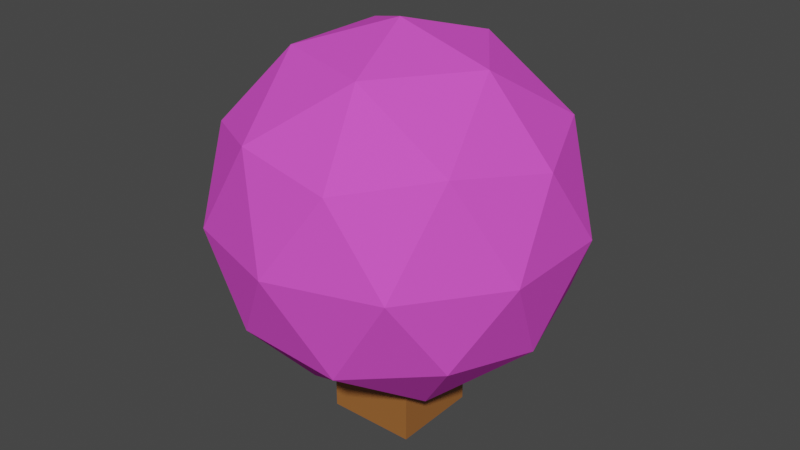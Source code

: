 # Source: PinkShrub.blend  (saved by Blender 2.80.75; exported with 4.5.12 LTS)
import bpy
from mathutils import Matrix  # noqa: F401  (used for matrix-valued properties, if any)

bpy.ops.wm.read_factory_settings(use_empty=True)
scene = bpy.context.scene
scene.name = 'Scene'

# ---- collections
col_collection = bpy.data.collections.new('Collection'); scene.collection.children.link(col_collection)

# ---- materials (node trees are filled in below, after node groups)
mat_trunk = bpy.data.materials.new('Trunk')
mat_trunk.alpha_threshold = 0.0
mat_trunk.use_transparent_shadow = False
mat_trunk.line_color = (0.0, 0.0, 0.0, 1.0)
mat_pinkleaves = bpy.data.materials.new('PinkLeaves')
mat_pinkleaves.use_transparent_shadow = False
mat_pinkleaves.use_raytrace_refraction = True
mat_pinkleaves.use_screen_refraction = True
mat_pinkleaves.thickness_mode = 'SLAB'

# ---- material node trees
mat_trunk.use_nodes = True; mat_trunk.node_tree.nodes.clear()
_N = mat_trunk.node_tree.nodes; _L = mat_trunk.node_tree.links
n0 = _N.new('ShaderNodeOutputMaterial'); n0.name = 'Material Output'; n0.location = (300, 300)
n1 = _N.new('ShaderNodeBsdfPrincipled'); n1.name = 'Principled BSDF'; n1.location = (10, 300)
n1.distribution = 'GGX'
n1.subsurface_method = 'BURLEY'
n1.inputs[0].default_value = (0.3424, 0.1298, 0.0326, 1.0)
n1.inputs[2].default_value = 0.4
n1.inputs[3].default_value = 1.45
n1.inputs[27].default_value = (0.0, 0.0, 0.0, 1.0)
n1.inputs[28].default_value = 1.0
_L.new(n1.outputs[0], n0.inputs[0])
n0.is_active_output = True
mat_pinkleaves.use_nodes = True; mat_pinkleaves.node_tree.nodes.clear()
_N = mat_pinkleaves.node_tree.nodes; _L = mat_pinkleaves.node_tree.links
n0 = _N.new('ShaderNodeOutputMaterial'); n0.name = 'Material Output'; n0.location = (300, 300)
n1 = _N.new('ShaderNodeBsdfPrincipled'); n1.name = 'Principled BSDF'; n1.location = (10, 300)
n1.distribution = 'GGX'
n1.subsurface_method = 'BURLEY'
n1.inputs[0].default_value = (0.8, 0.08825, 0.6659, 1.0)
n1.inputs[2].default_value = 1.0
n1.inputs[3].default_value = 1.45
n1.inputs[13].default_value = 0.0
n1.inputs[27].default_value = (0.0, 0.0, 0.0, 1.0)
n1.inputs[28].default_value = 1.0
_L.new(n1.outputs[0], n0.inputs[0])
n0.is_active_output = True

# ---- world
world_world = bpy.data.worlds.new('World'); scene.world = world_world
world_world.use_nodes = True; world_world.node_tree.nodes.clear()
_N = world_world.node_tree.nodes; _L = world_world.node_tree.links
n0 = _N.new('ShaderNodeOutputWorld'); n0.name = 'World Output'; n0.location = (300, 300)
n1 = _N.new('ShaderNodeBackground'); n1.name = 'Background'; n1.location = (10, 300)
n1.inputs[0].default_value = (0.05088, 0.05088, 0.05088, 1.0)
_L.new(n1.outputs[0], n0.inputs[0])
n0.is_active_output = True
world_world.color = (0.05088, 0.05088, 0.05088)
world_world.use_sun_shadow = False
world_world.sun_shadow_jitter_overblur = 0.0

# ---- meshes
me_cube = bpy.data.meshes.new('Cube')
me_cube.from_pydata([(1.0, 1.0, 1.0), (1.0, 1.0, -1.0), (1.0, -1.0, 1.0), (1.0, -1.0, -1.0), (-1.0, 1.0, 1.0), (-1.0, 1.0, -1.0), (-1.0, -1.0, 1.0), (-1.0, -1.0, -1.0)], [], [(0, 4, 6, 2), (3, 2, 6, 7), (7, 6, 4, 5), (5, 1, 3, 7), (1, 0, 2, 3), (5, 4, 0, 1)])
_uv = me_cube.uv_layers.new(name='UVMap')
_uv.uv.foreach_set('vector', [0.375, 0.0, 0.625, 0.0, 0.625, 0.25, 0.375, 0.25, 0.375, 0.25, 0.625, 0.25, 0.625, 0.5, 0.375, 0.5, 0.375, 0.5, 0.625, 0.5, 0.625, 0.75, 0.375, 0.75, 0.375, 0.75, 0.625, 0.75, 0.625, 1.0, 0.375, 1.0, 0.125, 0.5, 0.375, 0.5, 0.375, 0.75, 0.125, 0.75, 0.625, 0.5, 0.875, 0.5, 0.875, 0.75, 0.625, 0.75])
me_cube.materials.append(mat_trunk)
me_cube.use_remesh_preserve_volume = False
me_cube.use_remesh_preserve_attributes = False
me_cube.use_mirror_vertex_groups = False
me_cube.update()
me_icosphere = bpy.data.meshes.new('Icosphere')
me_icosphere.from_pydata([(0.0, 0.0, -1.0), (0.7236, -0.5257, -0.4472), (-0.2764, -0.8506, -0.4472), (-0.8944, 0.0, -0.4472), (-0.2764, 0.8506, -0.4472), (0.7236, 0.5257, -0.4472), (0.2764, -0.8506, 0.4472), (-0.7236, -0.5257, 0.4472), (-0.7236, 0.5257, 0.4472), (0.2764, 0.8506, 0.4472), (0.8944, 0.0, 0.4472), (0.0, 0.0, 1.0), (-0.1625, -0.5, -0.8507), (0.4253, -0.309, -0.8507), (0.2629, -0.809, -0.5257), (0.8506, 0.0, -0.5257), (0.4253, 0.309, -0.8507), (-0.5257, 0.0, -0.8507), (-0.6882, -0.5, -0.5257), (-0.1625, 0.5, -0.8507), (-0.6882, 0.5, -0.5257), (0.2629, 0.809, -0.5257), (0.9511, -0.309, 0.0), (0.9511, 0.309, 0.0), (0.0, -1.0, 0.0), (0.5878, -0.809, 0.0), (-0.9511, -0.309, 0.0), (-0.5878, -0.809, 0.0), (-0.5878, 0.809, 0.0), (-0.9511, 0.309, 0.0), (0.5878, 0.809, 0.0), (0.0, 1.0, 0.0), (0.6882, -0.5, 0.5257), (-0.2629, -0.809, 0.5257), (-0.8506, 0.0, 0.5257), (-0.2629, 0.809, 0.5257), (0.6882, 0.5, 0.5257), (0.1625, -0.5, 0.8507), (0.5257, 0.0, 0.8507), (-0.4253, -0.309, 0.8507), (-0.4253, 0.309, 0.8507), (0.1625, 0.5, 0.8507)], [], [(0, 13, 12), (1, 13, 15), (0, 12, 17), (0, 17, 19), (0, 19, 16), (1, 15, 22), (2, 14, 24), (3, 18, 26), (4, 20, 28), (5, 21, 30), (1, 22, 25), (2, 24, 27), (3, 26, 29), (4, 28, 31), (5, 30, 23), (6, 32, 37), (7, 33, 39), (8, 34, 40), (9, 35, 41), (10, 36, 38), (38, 41, 11), (38, 36, 41), (36, 9, 41), (41, 40, 11), (41, 35, 40), (35, 8, 40), (40, 39, 11), (40, 34, 39), (34, 7, 39), (39, 37, 11), (39, 33, 37), (33, 6, 37), (37, 38, 11), (37, 32, 38), (32, 10, 38), (23, 36, 10), (23, 30, 36), (30, 9, 36), (31, 35, 9), (31, 28, 35), (28, 8, 35), (29, 34, 8), (29, 26, 34), (26, 7, 34), (27, 33, 7), (27, 24, 33), (24, 6, 33), (25, 32, 6), (25, 22, 32), (22, 10, 32), (30, 31, 9), (30, 21, 31), (21, 4, 31), (28, 29, 8), (28, 20, 29), (20, 3, 29), (26, 27, 7), (26, 18, 27), (18, 2, 27), (24, 25, 6), (24, 14, 25), (14, 1, 25), (22, 23, 10), (22, 15, 23), (15, 5, 23), (16, 21, 5), (16, 19, 21), (19, 4, 21), (19, 20, 4), (19, 17, 20), (17, 3, 20), (17, 18, 3), (17, 12, 18), (12, 2, 18), (15, 16, 5), (15, 13, 16), (13, 0, 16), (12, 14, 2), (12, 13, 14), (13, 1, 14)])
_uv = me_icosphere.uv_layers.new(name='UVMap')
_uv.uv.foreach_set('vector', [0.8182, 0.0, 0.7727, 0.07873, 0.8636, 0.07873, 0.7273, 0.1575, 0.6818, 0.07873, 0.6364, 0.1575, 0.09091, 0.0, 0.04545, 0.07873, 0.1364, 0.07873, 0.2727, 0.0, 0.2273, 0.07873, 0.3182, 0.07873, 0.4545, 0.0, 0.4091, 0.07873, 0.5, 0.07873, 0.7273, 0.1575, 0.6364, 0.1575, 0.6818, 0.2362, 0.9091, 0.1575, 0.8182, 0.1575, 0.8636, 0.2362, 0.1818, 0.1575, 0.09091, 0.1575, 0.1364, 0.2362, 0.3636, 0.1575, 0.2727, 0.1575, 0.3182, 0.2362, 0.5455, 0.1575, 0.4545, 0.1575, 0.5, 0.2362, 0.7273, 0.1575, 0.6818, 0.2362, 0.7727, 0.2362, 0.9091, 0.1575, 0.8636, 0.2362, 0.9545, 0.2362, 0.1818, 0.1575, 0.1364, 0.2362, 0.2273, 0.2362, 0.3636, 0.1575, 0.3182, 0.2362, 0.4091, 0.2362, 0.5455, 0.1575, 0.5, 0.2362, 0.5909, 0.2362, 0.8182, 0.3149, 0.7273, 0.3149, 0.7727, 0.3937, 1.0, 0.3149, 0.9091, 0.3149, 0.9545, 0.3937, 0.2727, 0.3149, 0.1818, 0.3149, 0.2273, 0.3937, 0.4545, 0.3149, 0.3636, 0.3149, 0.4091, 0.3937, 0.6364, 0.3149, 0.5455, 0.3149, 0.5909, 0.3937, 0.5909, 0.3937, 0.5, 0.3937, 0.5455, 0.4724, 0.5909, 0.3937, 0.5455, 0.3149, 0.5, 0.3937, 0.5455, 0.3149, 0.4545, 0.3149, 0.5, 0.3937, 0.4091, 0.3937, 0.3182, 0.3937, 0.3636, 0.4724, 0.4091, 0.3937, 0.3636, 0.3149, 0.3182, 0.3937, 0.3636, 0.3149, 0.2727, 0.3149, 0.3182, 0.3937, 0.2273, 0.3937, 0.1364, 0.3937, 0.1818, 0.4724, 0.2273, 0.3937, 0.1818, 0.3149, 0.1364, 0.3937, 0.1818, 0.3149, 0.09091, 0.3149, 0.1364, 0.3937, 0.9545, 0.3937, 0.8636, 0.3937, 0.9091, 0.4724, 0.9545, 0.3937, 0.9091, 0.3149, 0.8636, 0.3937, 0.9091, 0.3149, 0.8182, 0.3149, 0.8636, 0.3937, 0.7727, 0.3937, 0.6818, 0.3937, 0.7273, 0.4724, 0.7727, 0.3937, 0.7273, 0.3149, 0.6818, 0.3937, 0.7273, 0.3149, 0.6364, 0.3149, 0.6818, 0.3937, 0.5909, 0.2362, 0.5455, 0.3149, 0.6364, 0.3149, 0.5909, 0.2362, 0.5, 0.2362, 0.5455, 0.3149, 0.5, 0.2362, 0.4545, 0.3149, 0.5455, 0.3149, 0.4091, 0.2362, 0.3636, 0.3149, 0.4545, 0.3149, 0.4091, 0.2362, 0.3182, 0.2362, 0.3636, 0.3149, 0.3182, 0.2362, 0.2727, 0.3149, 0.3636, 0.3149, 0.2273, 0.2362, 0.1818, 0.3149, 0.2727, 0.3149, 0.2273, 0.2362, 0.1364, 0.2362, 0.1818, 0.3149, 0.1364, 0.2362, 0.09091, 0.3149, 0.1818, 0.3149, 0.9545, 0.2362, 0.9091, 0.3149, 1.0, 0.3149, 0.9545, 0.2362, 0.8636, 0.2362, 0.9091, 0.3149, 0.8636, 0.2362, 0.8182, 0.3149, 0.9091, 0.3149, 0.7727, 0.2362, 0.7273, 0.3149, 0.8182, 0.3149, 0.7727, 0.2362, 0.6818, 0.2362, 0.7273, 0.3149, 0.6818, 0.2362, 0.6364, 0.3149, 0.7273, 0.3149, 0.5, 0.2362, 0.4091, 0.2362, 0.4545, 0.3149, 0.5, 0.2362, 0.4545, 0.1575, 0.4091, 0.2362, 0.4545, 0.1575, 0.3636, 0.1575, 0.4091, 0.2362, 0.3182, 0.2362, 0.2273, 0.2362, 0.2727, 0.3149, 0.3182, 0.2362, 0.2727, 0.1575, 0.2273, 0.2362, 0.2727, 0.1575, 0.1818, 0.1575, 0.2273, 0.2362, 0.1364, 0.2362, 0.04545, 0.2362, 0.09091, 0.3149, 0.1364, 0.2362, 0.09091, 0.1575, 0.04545, 0.2362, 0.09091, 0.1575, 0.0, 0.1575, 0.04545, 0.2362, 0.8636, 0.2362, 0.7727, 0.2362, 0.8182, 0.3149, 0.8636, 0.2362, 0.8182, 0.1575, 0.7727, 0.2362, 0.8182, 0.1575, 0.7273, 0.1575, 0.7727, 0.2362, 0.6818, 0.2362, 0.5909, 0.2362, 0.6364, 0.3149, 0.6818, 0.2362, 0.6364, 0.1575, 0.5909, 0.2362, 0.6364, 0.1575, 0.5455, 0.1575, 0.5909, 0.2362, 0.5, 0.07873, 0.4545, 0.1575, 0.5455, 0.1575, 0.5, 0.07873, 0.4091, 0.07873, 0.4545, 0.1575, 0.4091, 0.07873, 0.3636, 0.1575, 0.4545, 0.1575, 0.3182, 0.07873, 0.2727, 0.1575, 0.3636, 0.1575, 0.3182, 0.07873, 0.2273, 0.07873, 0.2727, 0.1575, 0.2273, 0.07873, 0.1818, 0.1575, 0.2727, 0.1575, 0.1364, 0.07873, 0.09091, 0.1575, 0.1818, 0.1575, 0.1364, 0.07873, 0.04545, 0.07873, 0.09091, 0.1575, 0.04545, 0.07873, 0.0, 0.1575, 0.09091, 0.1575, 0.6364, 0.1575, 0.5909, 0.07873, 0.5455, 0.1575, 0.6364, 0.1575, 0.6818, 0.07873, 0.5909, 0.07873, 0.6818, 0.07873, 0.6364, 0.0, 0.5909, 0.07873, 0.8636, 0.07873, 0.8182, 0.1575, 0.9091, 0.1575, 0.8636, 0.07873, 0.7727, 0.07873, 0.8182, 0.1575, 0.7727, 0.07873, 0.7273, 0.1575, 0.8182, 0.1575])
me_icosphere.materials.append(mat_pinkleaves)
me_icosphere.use_remesh_preserve_volume = False
me_icosphere.use_remesh_preserve_attributes = False
me_icosphere.use_mirror_vertex_groups = False
me_icosphere.update()

# ---- objects
ob_trunk = bpy.data.objects.new('Trunk', me_cube)
ob_leaves = bpy.data.objects.new('Leaves', me_icosphere)

# ---- transforms, parenting, visibility, modifiers, constraints
ob_trunk.location = (0.0, 0.0, 1.0)
ob_trunk.scale = (0.5, 0.5, 1.0)
ob_trunk.lock_rotations_4d = False
ob_trunk.empty_display_type = 'ARROWS'
ob_trunk.lineart.crease_threshold = 0.0
ob_leaves.location = (0.0, 0.0, 2.43)
ob_leaves.scale = (2.0, 2.0, 2.0)
ob_leaves.lineart.crease_threshold = 0.0

# ---- collection membership
col_collection.objects.link(ob_trunk)
col_collection.objects.link(ob_leaves)

# ---- scene / render settings (as saved in the file)
scene.frame_start = 1; scene.frame_end = 250; scene.frame_set(1)
scene.render.engine = 'BLENDER_EEVEE_NEXT'
scene.cycles.use_denoising = False
scene.cycles.samples = 128
scene.cycles.sampling_pattern = 'TABULATED_SOBOL'
scene.cycles.use_adaptive_sampling = False
scene.cycles.use_light_tree = False
scene.view_settings.view_transform = 'Filmic'
bpy.context.view_layer.update()

# ---- added for rendering (the .blend has no active camera and no usable light): camera, sun
cam_auto = bpy.data.cameras.new('AutoCamera')
cam_auto.lens = 50.0
cam_auto.sensor_width = 36.0
cam_auto.clip_end = 1000.0
ob_auto_camera = bpy.data.objects.new('AutoCamera', cam_auto)
scene.collection.objects.link(ob_auto_camera)
ob_auto_camera.location = (6.54854, -7.85825, 7.45372)
ob_auto_camera.rotation_euler = (1.09748, -7.21219e-08, 0.694738)
scene.camera = ob_auto_camera
light_auto_sun = bpy.data.lights.new('AutoSun', 'SUN')
light_auto_sun.energy = 3.0
light_auto_sun.angle = 0.0523599
ob_auto_sun = bpy.data.objects.new('AutoSun', light_auto_sun)
scene.collection.objects.link(ob_auto_sun)
ob_auto_sun.rotation_euler = (0.872665, 0.174533, 0.523599)
bpy.context.view_layer.update()
